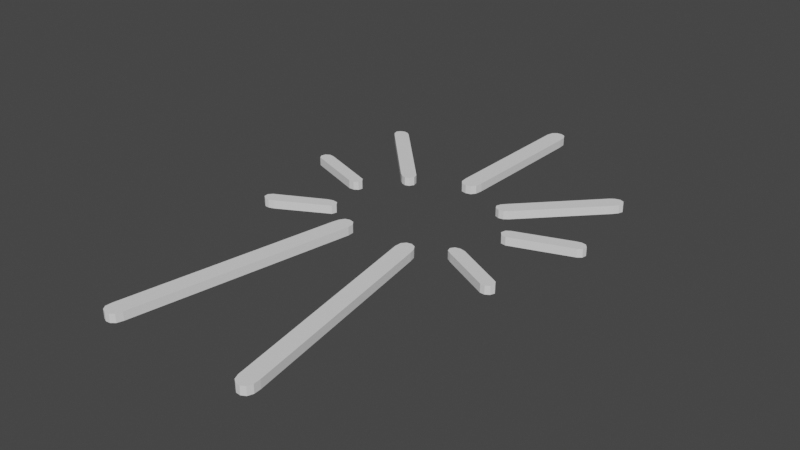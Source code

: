 # Source: blend.blend  (saved by Blender 2.81.16; exported with 4.5.12 LTS)
import bpy
from mathutils import Matrix  # noqa: F401  (used for matrix-valued properties, if any)

bpy.ops.wm.read_factory_settings(use_empty=True)
scene = bpy.context.scene
scene.name = 'Scene'

# ---- collections
col_collection = bpy.data.collections.new('Collection'); scene.collection.children.link(col_collection)

# ---- world
world_world = bpy.data.worlds.new('World'); scene.world = world_world
world_world.use_nodes = True; world_world.node_tree.nodes.clear()
_N = world_world.node_tree.nodes; _L = world_world.node_tree.links
n0 = _N.new('ShaderNodeOutputWorld'); n0.name = 'World Output'; n0.location = (300, 300)
n1 = _N.new('ShaderNodeBackground'); n1.name = 'Background'; n1.location = (10, 300)
n1.inputs[0].default_value = (0.05088, 0.05088, 0.05088, 1.0)
_L.new(n1.outputs[0], n0.inputs[0])
n0.is_active_output = True
world_world.color = (0.05088, 0.05088, 0.05088)
world_world.use_sun_shadow = False
world_world.sun_shadow_jitter_overblur = 0.0

# ---- meshes
me_plane = bpy.data.meshes.new('Plane')
me_plane.from_pydata([(0.2943, -0.8915, 0.01502), (0.1614, -0.1126, 0.01502), (0.2926, -0.8665, 0.01502), (0.2722, -0.9187, 0.01502), (0.1555, -0.08953, 0.01502), (0.099, -0.08415, 0.01502), (0.09733, -0.1089, 0.01502), (0.1109, -0.06996, 0.01502), (0.1449, -0.07318, 0.01502), (0.2333, -0.887, 0.01502), (0.2557, -0.9174, 0.01502), (0.2873, -0.9102, 0.01502), (0.2415, -0.9067, 0.01502), (0.1285, -0.06639, 0.01502), (-0.2408, -0.9064, -0.01502), (-0.2966, -0.8979, -0.01502), (-0.1281, -0.06571, -0.01502), (-0.156, -0.08742, -0.01502), (-0.1104, -0.07051, -0.01502), (-0.296, -0.8756, -0.01502), (-0.234, -0.8847, -0.01502), (-0.2713, -0.9188, -0.01502), (-0.2547, -0.9174, -0.01502), (-0.2872, -0.9117, -0.01502), (-0.1454, -0.07114, -0.01502), (-0.09923, -0.08461, -0.01502), (-0.09814, -0.1068, -0.01502), (-0.1622, -0.11, -0.01502), (-0.4211, -0.1231, -0.01502), (-0.2856, -6.052e-05, -0.01502), (-0.267, 0.004705, -0.01502), (-0.2434, -0.02824, -0.01502), (-0.4677, -0.1179, -0.01502), (-0.2481, 0.002642, -0.01502), (-0.4384, -0.1286, -0.01502), (-0.4575, -0.08788, -0.01502), (-0.4545, -0.128, -0.01502), (-0.469, -0.1011, -0.01502), (-0.2383, -0.01101, -0.01502), (-0.3058, 0.1956, 0.01502), (-0.5494, 0.2674, 0.01502), (-0.2995, 0.1669, 0.01502), (-0.2957, 0.1822, 0.01502), (-0.5544, 0.2502, 0.01502), (-0.5452, 0.2357, 0.01502), (-0.3144, 0.1577, 0.01502), (-0.3334, 0.1573, 0.01502), (-0.5347, 0.2762, 0.01502), (-0.5174, 0.2743, 0.01502), (-0.1767, 0.3204, 0.01502), (-0.194, 0.3516, 0.01502), (-0.4745, 0.569, 0.01502), (-0.4833, 0.6125, 0.01502), (-0.4865, 0.583, 0.01502), (-0.4916, 0.5991, 0.01502), (-0.2172, 0.3037, 0.01502), (-0.2008, 0.2986, 0.01502), (-0.4677, 0.62, 0.01502), (-0.4367, 0.6062, 0.01502), (-0.4511, 0.6171, 0.01502), (-0.2317, 0.3146, 0.01502), (-0.1816, 0.3381, 0.01502), (-0.185, 0.3046, 0.01502), (0.0004531, 0.3822, -0.01502), (-0.0132, 0.9784, -0.01502), (-0.03232, 0.9428, -0.01502), (-0.01847, 0.3861, -0.01502), (0.01899, 0.3867, -0.01502), (0.005223, 0.9809, -0.01502), (0.02182, 0.9736, -0.01502), (-0.03288, 0.4285, -0.01502), (0.0315, 0.9559, -0.01502), (-0.02676, 0.9663, -0.01502), (0.03388, 0.928, -0.01502), (-0.02996, 0.4013, -0.01502), (0.03369, 0.4287, -0.01502), (0.03017, 0.4023, -0.01502), (0.1731, 0.3192, -0.01502), (0.4328, 0.6052, -0.01502), (0.4713, 0.567, -0.01502), (0.2285, 0.3127, -0.01502), (0.4882, 0.5989, -0.01502), (0.1906, 0.3501, -0.01502), (0.1973, 0.2987, -0.01502), (0.4643, 0.6204, -0.01502), (0.2141, 0.3018, -0.01502), (0.4802, 0.6143, -0.01502), (0.4827, 0.5819, -0.01502), (0.4473, 0.616, -0.01502), (0.1786, 0.3359, -0.01502), (0.1811, 0.3053, -0.01502), (0.2989, 0.1913, 0.01502), (0.5437, 0.2731, 0.01502), (0.2951, 0.1735, 0.01502), (0.5516, 0.2429, 0.01502), (0.5376, 0.2322, 0.01502), (0.5091, 0.2719, 0.01502), (0.3137, 0.2014, 0.01502), (0.3057, 0.1596, 0.01502), (0.324, 0.1566, 0.01502), (0.527, 0.2766, 0.01502), (0.5544, 0.2596, 0.01502), (0.263, 0.00507, 0.01502), (0.4708, -0.1049, 0.01502), (0.4652, -0.1202, 0.01502), (0.2542, -0.03757, 0.01502), (0.2447, 0.0009961, 0.01502), (0.235, -0.01265, 0.01502), (0.4508, -0.1293, 0.01502), (0.462, -0.09063, 0.01502), (0.2818, 0.001046, 0.01502), (0.2394, -0.02783, 0.01502), (0.4344, -0.1286, 0.01502), (0.2943, -0.8915, -0.01498), (0.1614, -0.1126, -0.01498), (0.2926, -0.8665, -0.01498), (0.2722, -0.9187, -0.01498), (0.1555, -0.08953, -0.01498), (0.099, -0.08415, -0.01498), (0.09733, -0.1089, -0.01498), (0.1109, -0.06996, -0.01498), (0.1449, -0.07318, -0.01498), (0.2333, -0.887, -0.01498), (0.2557, -0.9174, -0.01498), (0.2873, -0.9102, -0.01498), (0.2415, -0.9067, -0.01498), (0.1285, -0.06639, -0.01498), (-0.2408, -0.9064, 0.01498), (-0.2966, -0.8979, 0.01498), (-0.1281, -0.06571, 0.01498), (-0.156, -0.08742, 0.01498), (-0.1104, -0.07051, 0.01498), (-0.296, -0.8756, 0.01498), (-0.234, -0.8847, 0.01498), (-0.2713, -0.9188, 0.01498), (-0.2547, -0.9174, 0.01498), (-0.2872, -0.9117, 0.01498), (-0.1454, -0.07114, 0.01498), (-0.09923, -0.08461, 0.01498), (-0.09814, -0.1068, 0.01498), (-0.1622, -0.11, 0.01498), (-0.4211, -0.1231, 0.01498), (-0.2856, -6.052e-05, 0.01498), (-0.267, 0.004705, 0.01498), (-0.2434, -0.02824, 0.01498), (-0.4677, -0.1179, 0.01498), (-0.2481, 0.002642, 0.01498), (-0.4384, -0.1286, 0.01498), (-0.4575, -0.08788, 0.01498), (-0.4545, -0.128, 0.01498), (-0.469, -0.1011, 0.01498), (-0.2383, -0.01101, 0.01498), (-0.3058, 0.1956, -0.01498), (-0.5494, 0.2674, -0.01498), (-0.2995, 0.1669, -0.01498), (-0.2957, 0.1822, -0.01498), (-0.5544, 0.2502, -0.01498), (-0.5452, 0.2357, -0.01498), (-0.3144, 0.1577, -0.01498), (-0.3334, 0.1573, -0.01498), (-0.5347, 0.2762, -0.01498), (-0.5174, 0.2743, -0.01498), (-0.1767, 0.3204, -0.01498), (-0.194, 0.3516, -0.01498), (-0.4745, 0.569, -0.01498), (-0.4833, 0.6125, -0.01498), (-0.4865, 0.583, -0.01498), (-0.4916, 0.5991, -0.01498), (-0.2172, 0.3037, -0.01498), (-0.2008, 0.2986, -0.01498), (-0.4677, 0.62, -0.01498), (-0.4367, 0.6062, -0.01498), (-0.4511, 0.6171, -0.01498), (-0.2317, 0.3146, -0.01498), (-0.1816, 0.3381, -0.01498), (-0.185, 0.3046, -0.01498), (0.0004531, 0.3822, 0.01498), (-0.0132, 0.9784, 0.01498), (-0.03232, 0.9428, 0.01498), (-0.01847, 0.3861, 0.01498), (0.01899, 0.3867, 0.01498), (0.005223, 0.9809, 0.01498), (0.02182, 0.9736, 0.01498), (-0.03288, 0.4285, 0.01498), (0.0315, 0.9559, 0.01498), (-0.02676, 0.9663, 0.01498), (0.03388, 0.928, 0.01498), (-0.02996, 0.4013, 0.01498), (0.03369, 0.4287, 0.01498), (0.03017, 0.4023, 0.01498), (0.1731, 0.3192, 0.01498), (0.4328, 0.6052, 0.01498), (0.4713, 0.567, 0.01498), (0.2285, 0.3127, 0.01498), (0.4882, 0.5989, 0.01498), (0.1906, 0.3501, 0.01498), (0.1973, 0.2987, 0.01498), (0.4643, 0.6204, 0.01498), (0.2141, 0.3018, 0.01498), (0.4802, 0.6143, 0.01498), (0.4827, 0.5819, 0.01498), (0.4473, 0.616, 0.01498), (0.1786, 0.3359, 0.01498), (0.1811, 0.3053, 0.01498), (0.2989, 0.1913, -0.01498), (0.5437, 0.2731, -0.01498), (0.2951, 0.1735, -0.01498), (0.5516, 0.2429, -0.01498), (0.5376, 0.2322, -0.01498), (0.5091, 0.2719, -0.01498), (0.3137, 0.2014, -0.01498), (0.3057, 0.1596, -0.01498), (0.324, 0.1566, -0.01498), (0.527, 0.2766, -0.01498), (0.5544, 0.2596, -0.01498), (0.263, 0.00507, -0.01498), (0.4708, -0.1049, -0.01498), (0.4652, -0.1202, -0.01498), (0.2542, -0.03757, -0.01498), (0.2447, 0.0009961, -0.01498), (0.235, -0.01265, -0.01498), (0.4508, -0.1293, -0.01498), (0.462, -0.09063, -0.01498), (0.2818, 0.001046, -0.01498), (0.2394, -0.02783, -0.01498), (0.4344, -0.1286, -0.01498)], [], [(98, 99, 95, 94, 101, 92, 100, 96, 97, 91, 93), (89, 82, 78, 88, 84, 86, 81, 87, 79, 80, 85, 83, 90, 77), (63, 66, 74, 70, 65, 72, 64, 68, 69, 71, 73, 75, 76, 67), (56, 62, 49, 61, 50, 58, 59, 57, 52, 54, 53, 51, 60, 55), (41, 42, 39, 48, 47, 40, 43, 44, 46, 45), (33, 38, 31, 28, 34, 36, 32, 37, 35, 29, 30), (17, 24, 16, 18, 25, 26, 20, 14, 22, 21, 23, 15, 19, 27), (9, 12, 10, 3, 11, 0, 2, 1, 4, 8, 13, 7, 5, 6), (103, 109, 110, 102, 106, 107, 111, 105, 112, 108, 104), (211, 206, 204, 210, 209, 213, 205, 214, 207, 208, 212), (202, 190, 203, 196, 198, 193, 192, 200, 194, 199, 197, 201, 191, 195), (176, 180, 189, 188, 186, 184, 182, 181, 177, 185, 178, 183, 187, 179), (169, 168, 173, 164, 166, 167, 165, 170, 172, 171, 163, 174, 162, 175), (154, 158, 159, 157, 156, 153, 160, 161, 152, 155), (146, 143, 142, 148, 150, 145, 149, 147, 141, 144, 151), (130, 140, 132, 128, 136, 134, 135, 127, 133, 139, 138, 131, 129, 137), (122, 119, 118, 120, 126, 121, 117, 114, 115, 113, 124, 116, 123, 125), (216, 217, 221, 225, 218, 224, 220, 219, 215, 223, 222), (9, 6, 119, 122), (6, 5, 118, 119), (5, 7, 120, 118), (8, 4, 117, 121), (13, 8, 121, 126), (2, 0, 113, 115), (3, 10, 123, 116), (0, 11, 124, 113), (11, 3, 116, 124), (10, 12, 125, 123), (12, 9, 122, 125), (1, 2, 115, 114), (7, 13, 126, 120), (4, 1, 114, 117), (24, 17, 130, 137), (18, 16, 129, 131), (19, 15, 128, 132), (27, 19, 132, 140), (14, 20, 133, 127), (20, 26, 139, 133), (22, 14, 127, 135), (21, 22, 135, 134), (23, 21, 134, 136), (15, 23, 136, 128), (16, 24, 137, 129), (25, 18, 131, 138), (26, 25, 138, 139), (17, 27, 140, 130), (38, 33, 146, 151), (33, 30, 143, 146), (35, 37, 150, 148), (34, 28, 141, 147), (30, 29, 142, 143), (29, 35, 148, 142), (36, 34, 147, 149), (32, 36, 149, 145), (37, 32, 145, 150), (31, 38, 151, 144), (28, 31, 144, 141), (41, 45, 158, 154), (42, 41, 154, 155), (39, 42, 155, 152), (46, 44, 157, 159), (44, 43, 156, 157), (43, 40, 153, 156), (48, 39, 152, 161), (45, 46, 159, 158), (40, 47, 160, 153), (47, 48, 161, 160), (56, 55, 168, 169), (52, 57, 170, 165), (59, 58, 171, 172), (57, 59, 172, 170), (54, 52, 165, 167), (53, 54, 167, 166), (51, 53, 166, 164), (55, 60, 173, 168), (60, 51, 164, 173), (61, 49, 162, 174), (50, 61, 174, 163), (58, 50, 163, 171), (49, 62, 175, 162), (62, 56, 169, 175), (66, 63, 176, 179), (63, 67, 180, 176), (71, 69, 182, 184), (69, 68, 181, 182), (68, 64, 177, 181), (72, 65, 178, 185), (64, 72, 185, 177), (65, 70, 183, 178), (73, 71, 184, 186), (75, 73, 186, 188), (74, 66, 179, 187), (70, 74, 187, 183), (76, 75, 188, 189), (67, 76, 189, 180), (82, 89, 202, 195), (85, 80, 193, 198), (83, 85, 198, 196), (81, 86, 199, 194), (86, 84, 197, 199), (87, 81, 194, 200), (79, 87, 200, 192), (84, 88, 201, 197), (88, 78, 191, 201), (89, 77, 190, 202), (80, 79, 192, 193), (78, 82, 195, 191), (90, 83, 196, 203), (77, 90, 203, 190), (98, 93, 206, 211), (93, 91, 204, 206), (94, 95, 208, 207), (95, 99, 212, 208), (97, 96, 209, 210), (96, 100, 213, 209), (91, 97, 210, 204), (99, 98, 211, 212), (100, 92, 205, 213), (101, 94, 207, 214), (92, 101, 214, 205), (103, 104, 217, 216), (106, 102, 215, 219), (104, 108, 221, 217), (107, 106, 219, 220), (110, 109, 222, 223), (102, 110, 223, 215), (112, 105, 218, 225), (105, 111, 224, 218), (111, 107, 220, 224), (108, 112, 225, 221), (109, 103, 216, 222)])
_uv = me_plane.uv_layers.new(name='UVMap')
_uv.uv.foreach_set('vector', [0.0, 0.0, 0.0, 0.0, 0.0, 0.0, 0.0, 0.0, 0.0, 0.0, 0.0, 0.0, 0.0, 0.0, 0.0, 0.0, 0.0, 0.0, 0.0, 0.0, 0.0, 0.0, 0.0, 0.0, 0.0, 0.0, 0.0, 0.0, 0.0, 0.0, 0.0, 0.0, 0.0, 0.0, 0.0, 0.0, 0.0, 0.0, 0.0, 0.0, 0.0, 0.0, 0.0, 0.0, 0.0, 0.0, 0.0, 0.0, 0.0, 0.0, 0.0, 0.0, 0.0, 0.0, 0.0, 0.0, 0.0, 0.0, 0.0, 0.0, 0.0, 0.0, 0.0, 0.0, 0.0, 0.0, 0.0, 0.0, 0.0, 0.0, 0.0, 0.0, 0.0, 0.0, 0.0, 0.0, 0.0, 0.0, 0.0, 0.0, 0.0, 0.0, 0.0, 0.0, 0.0, 0.0, 0.0, 0.0, 0.0, 0.0, 0.0, 0.0, 0.0, 0.0, 0.0, 0.0, 0.0, 0.0, 0.0, 0.0, 0.0, 0.0, 0.0, 0.0, 0.0, 0.0, 0.0, 0.0, 0.0, 0.0, 0.0, 0.0, 0.0, 0.0, 0.0, 0.0, 0.0, 0.0, 0.0, 0.0, 0.0, 0.0, 0.0, 0.0, 0.0, 0.0, 0.0, 0.0, 0.0, 0.0, 0.0, 0.0, 0.0, 0.0, 0.0, 0.0, 0.0, 0.0, 0.0, 0.0, 0.0, 0.0, 0.0, 0.0, 0.0, 0.0, 0.0, 0.0, 0.0, 0.0, 0.0, 0.0, 0.0, 0.0, 0.0, 0.0, 0.0, 0.0, 0.0, 0.0, 0.0, 0.0, 0.0, 0.0, 0.0, 0.0, 0.0, 0.0, 0.0, 0.0, 0.0, 0.0, 0.0, 0.0, 0.0, 0.0, 0.0, 0.0, 0.0, 0.0, 0.0, 0.0, 0.0, 0.0, 0.0, 0.0, 0.0, 0.0, 0.0, 0.0, 0.0, 0.0, 0.0, 0.0, 0.0, 0.0, 0.0, 0.0, 0.0, 0.0, 0.0, 0.0, 0.0, 0.0, 0.0, 0.0, 0.0, 0.0, 0.0, 0.0, 0.0, 0.0, 0.0, 0.0, 0.0, 0.0, 0.0, 0.0, 0.0, 0.0, 0.0, 0.0, 0.0, 0.0, 0.0, 0.0, 0.0, 0.0, 0.0, 0.0, 0.0, 0.0, 0.0, 0.0, 0.0, 0.0, 0.0, 0.0, 0.0, 0.0, 0.0, 0.0, 0.0, 0.0, 0.0, 0.0, 0.0, 0.0, 0.0, 0.0, 0.0, 0.0, 0.0, 0.0, 0.0, 0.0, 0.0, 0.0, 0.0, 0.0, 0.0, 0.0, 0.0, 0.0, 0.0, 0.0, 0.0, 0.0, 0.0, 0.0, 0.0, 0.0, 0.0, 0.0, 0.0, 0.0, 0.0, 0.0, 0.0, 0.0, 0.0, 0.0, 0.0, 0.0, 0.0, 0.0, 0.0, 0.0, 0.0, 0.0, 0.0, 0.0, 0.0, 0.0, 0.0, 0.0, 0.0, 0.0, 0.0, 0.0, 0.0, 0.0, 0.0, 0.0, 0.0, 0.0, 0.0, 0.0, 0.0, 0.0, 0.0, 0.0, 0.0, 0.0, 0.0, 0.0, 0.0, 0.0, 0.0, 0.0, 0.0, 0.0, 0.0, 0.0, 0.0, 0.0, 0.0, 0.0, 0.0, 0.0, 0.0, 0.0, 0.0, 0.0, 0.0, 0.0, 0.0, 0.0, 0.0, 0.0, 0.0, 0.0, 0.0, 0.0, 0.0, 0.0, 0.0, 0.0, 0.0, 0.0, 0.0, 0.0, 0.0, 0.0, 0.0, 0.0, 0.0, 0.0, 0.0, 0.0, 0.0, 0.0, 0.0, 0.0, 0.0, 0.0, 0.0, 0.0, 0.0, 0.0, 0.0, 0.0, 0.0, 0.0, 0.0, 0.0, 0.0, 0.0, 0.0, 0.0, 0.0, 0.0, 0.0, 0.0, 0.0, 0.0, 0.0, 0.0, 0.0, 0.0, 0.0, 0.0, 0.0, 0.0, 0.0, 0.0, 0.0, 0.0, 0.0, 0.0, 0.0, 0.0, 0.0, 0.0, 0.0, 0.0, 0.0, 0.0, 0.0, 0.0, 0.0, 0.0, 0.0, 0.0, 0.0, 0.0, 0.0, 0.0, 0.0, 0.0, 0.0, 0.0, 0.0, 0.0, 0.0, 0.0, 0.0, 0.0, 0.0, 0.0, 0.0, 0.0, 0.0, 0.0, 0.0, 0.0, 0.0, 0.0, 0.0, 0.0, 0.0, 0.0, 0.0, 0.0, 0.0, 0.0, 0.0, 0.0, 0.0, 0.0, 0.0, 0.0, 0.0, 0.0, 0.0, 0.0, 0.0, 0.0, 0.0, 0.0, 0.0, 0.0, 0.0, 0.0, 0.0, 0.0, 0.0, 0.0, 0.0, 0.0, 0.0, 0.0, 0.0, 0.0, 0.0, 0.0, 0.0, 0.0, 0.0, 0.0, 0.0, 0.0, 0.0, 0.0, 0.0, 0.0, 0.0, 0.0, 0.0, 0.0, 0.0, 0.0, 0.0, 0.0, 0.0, 0.0, 0.0, 0.0, 0.0, 0.0, 0.0, 0.0, 0.0, 0.0, 0.0, 0.0, 0.0, 0.0, 0.0, 0.0, 0.0, 0.0, 0.0, 0.0, 0.0, 0.0, 0.0, 0.0, 0.0, 0.0, 0.0, 0.0, 0.0, 0.0, 0.0, 0.0, 0.0, 0.0, 0.0, 0.0, 0.0, 0.0, 0.0, 0.0, 0.0, 0.0, 0.0, 0.0, 0.0, 0.0, 0.0, 0.0, 0.0, 0.0, 0.0, 0.0, 0.0, 0.0, 0.0, 0.0, 0.0, 0.0, 0.0, 0.0, 0.0, 0.0, 0.0, 0.0, 0.0, 0.0, 0.0, 0.0, 0.0, 0.0, 0.0, 0.0, 0.0, 0.0, 0.0, 0.0, 0.0, 0.0, 0.0, 0.0, 0.0, 0.0, 0.0, 0.0, 0.0, 0.0, 0.0, 0.0, 0.0, 0.0, 0.0, 0.0, 0.0, 0.0, 0.0, 0.0, 0.0, 0.0, 0.0, 0.0, 0.0, 0.0, 0.0, 0.0, 0.0, 0.0, 0.0, 0.0, 0.0, 0.0, 0.0, 0.0, 0.0, 0.0, 0.0, 0.0, 0.0, 0.0, 0.0, 0.0, 0.0, 0.0, 0.0, 0.0, 0.0, 0.0, 0.0, 0.0, 0.0, 0.0, 0.0, 0.0, 0.0, 0.0, 0.0, 0.0, 0.0, 0.0, 0.0, 0.0, 0.0, 0.0, 0.0, 0.0, 0.0, 0.0, 0.0, 0.0, 0.0, 0.0, 0.0, 0.0, 0.0, 0.0, 0.0, 0.0, 0.0, 0.0, 0.0, 0.0, 0.0, 0.0, 0.0, 0.0, 0.0, 0.0, 0.0, 0.0, 0.0, 0.0, 0.0, 0.0, 0.0, 0.0, 0.0, 0.0, 0.0, 0.0, 0.0, 0.0, 0.0, 0.0, 0.0, 0.0, 0.0, 0.0, 0.0, 0.0, 0.0, 0.0, 0.0, 0.0, 0.0, 0.0, 0.0, 0.0, 0.0, 0.0, 0.0, 0.0, 0.0, 0.0, 0.0, 0.0, 0.0, 0.0, 0.0, 0.0, 0.0, 0.0, 0.0, 0.0, 0.0, 0.0, 0.0, 0.0, 0.0, 0.0, 0.0, 0.0, 0.0, 0.0, 0.0, 0.0, 0.0, 0.0, 0.0, 0.0, 0.0, 0.0, 0.0, 0.0, 0.0, 0.0, 0.0, 0.0, 0.0, 0.0, 0.0, 0.0, 0.0, 0.0, 0.0, 0.0, 0.0, 0.0, 0.0, 0.0, 0.0, 0.0, 0.0, 0.0, 0.0, 0.0, 0.0, 0.0, 0.0, 0.0, 0.0, 0.0, 0.0, 0.0, 0.0, 0.0, 0.0, 0.0, 0.0, 0.0, 0.0, 0.0, 0.0, 0.0, 0.0, 0.0, 0.0, 0.0, 0.0, 0.0, 0.0, 0.0, 0.0, 0.0, 0.0, 0.0, 0.0, 0.0, 0.0, 0.0, 0.0, 0.0, 0.0, 0.0, 0.0, 0.0, 0.0, 0.0, 0.0, 0.0, 0.0, 0.0, 0.0, 0.0, 0.0, 0.0, 0.0, 0.0, 0.0, 0.0, 0.0, 0.0, 0.0, 0.0, 0.0, 0.0, 0.0, 0.0, 0.0, 0.0, 0.0, 0.0, 0.0, 0.0, 0.0, 0.0, 0.0, 0.0, 0.0, 0.0, 0.0, 0.0, 0.0, 0.0, 0.0, 0.0, 0.0, 0.0, 0.0, 0.0, 0.0, 0.0, 0.0, 0.0, 0.0, 0.0, 0.0, 0.0, 0.0, 0.0, 0.0, 0.0, 0.0, 0.0, 0.0, 0.0, 0.0, 0.0, 0.0, 0.0, 0.0, 0.0, 0.0, 0.0, 0.0, 0.0, 0.0, 0.0, 0.0, 0.0, 0.0, 0.0, 0.0, 0.0, 0.0, 0.0, 0.0, 0.0, 0.0, 0.0, 0.0, 0.0, 0.0, 0.0, 0.0, 0.0, 0.0, 0.0, 0.0, 0.0, 0.0, 0.0, 0.0, 0.0, 0.0, 0.0, 0.0, 0.0, 0.0, 0.0, 0.0, 0.0, 0.0, 0.0, 0.0, 0.0, 0.0, 0.0, 0.0, 0.0, 0.0, 0.0, 0.0, 0.0, 0.0, 0.0, 0.0, 0.0, 0.0, 0.0, 0.0, 0.0, 0.0, 0.0, 0.0, 0.0, 0.0, 0.0, 0.0, 0.0, 0.0, 0.0, 0.0, 0.0, 0.0, 0.0, 0.0, 0.0, 0.0, 0.0, 0.0, 0.0, 0.0, 0.0, 0.0, 0.0, 0.0, 0.0, 0.0, 0.0, 0.0, 0.0, 0.0, 0.0, 0.0, 0.0, 0.0, 0.0, 0.0, 0.0, 0.0, 0.0, 0.0, 0.0, 0.0, 0.0, 0.0, 0.0, 0.0, 0.0, 0.0, 0.0, 0.0, 0.0, 0.0, 0.0, 0.0, 0.0, 0.0, 0.0, 0.0, 0.0, 0.0, 0.0, 0.0, 0.0, 0.0, 0.0, 0.0, 0.0, 0.0, 0.0, 0.0, 0.0, 0.0, 0.0, 0.0, 0.0, 0.0, 0.0, 0.0, 0.0, 0.0, 0.0, 0.0, 0.0, 0.0, 0.0, 0.0, 0.0, 0.0, 0.0, 0.0, 0.0, 0.0, 0.0, 0.0, 0.0, 0.0, 0.0, 0.0, 0.0, 0.0, 0.0, 0.0, 0.0, 0.0, 0.0, 0.0, 0.0, 0.0, 0.0, 0.0, 0.0, 0.0, 0.0, 0.0, 0.0, 0.0, 0.0, 0.0, 0.0, 0.0, 0.0, 0.0, 0.0, 0.0, 0.0, 0.0, 0.0, 0.0, 0.0, 0.0, 0.0, 0.0, 0.0, 0.0, 0.0, 0.0, 0.0, 0.0, 0.0, 0.0, 0.0, 0.0, 0.0, 0.0, 0.0, 0.0, 0.0, 0.0, 0.0, 0.0, 0.0, 0.0, 0.0, 0.0, 0.0, 0.0, 0.0, 0.0, 0.0, 0.0, 0.0, 0.0, 0.0, 0.0, 0.0, 0.0, 0.0, 0.0, 0.0, 0.0, 0.0, 0.0, 0.0, 0.0, 0.0, 0.0, 0.0, 0.0, 0.0, 0.0, 0.0, 0.0, 0.0, 0.0, 0.0, 0.0, 0.0, 0.0, 0.0, 0.0, 0.0, 0.0, 0.0, 0.0, 0.0, 0.0, 0.0, 0.0, 0.0, 0.0, 0.0, 0.0, 0.0, 0.0, 0.0, 0.0, 0.0, 0.0, 0.0, 0.0, 0.0, 0.0, 0.0, 0.0, 0.0, 0.0, 0.0, 0.0, 0.0, 0.0, 0.0, 0.0, 0.0, 0.0, 0.0, 0.0, 0.0, 0.0, 0.0, 0.0, 0.0, 0.0, 0.0, 0.0, 0.0, 0.0, 0.0, 0.0, 0.0, 0.0, 0.0, 0.0, 0.0, 0.0, 0.0, 0.0, 0.0, 0.0, 0.0, 0.0, 0.0, 0.0, 0.0, 0.0, 0.0, 0.0, 0.0, 0.0, 0.0, 0.0, 0.0, 0.0, 0.0, 0.0, 0.0, 0.0, 0.0, 0.0, 0.0, 0.0, 0.0, 0.0, 0.0, 0.0, 0.0, 0.0, 0.0, 0.0, 0.0, 0.0, 0.0, 0.0, 0.0, 0.0, 0.0, 0.0, 0.0, 0.0, 0.0, 0.0, 0.0, 0.0, 0.0, 0.0, 0.0, 0.0, 0.0, 0.0, 0.0, 0.0, 0.0, 0.0, 0.0, 0.0, 0.0, 0.0, 0.0, 0.0, 0.0, 0.0, 0.0, 0.0, 0.0, 0.0, 0.0, 0.0, 0.0, 0.0, 0.0, 0.0, 0.0, 0.0, 0.0, 0.0, 0.0, 0.0, 0.0, 0.0, 0.0, 0.0, 0.0, 0.0, 0.0, 0.0, 0.0, 0.0, 0.0, 0.0, 0.0, 0.0, 0.0, 0.0, 0.0, 0.0, 0.0, 0.0, 0.0, 0.0, 0.0, 0.0, 0.0, 0.0, 0.0, 0.0, 0.0, 0.0, 0.0, 0.0, 0.0, 0.0, 0.0, 0.0, 0.0, 0.0, 0.0, 0.0, 0.0, 0.0, 0.0, 0.0, 0.0, 0.0, 0.0, 0.0, 0.0, 0.0, 0.0, 0.0, 0.0, 0.0, 0.0, 0.0, 0.0, 0.0, 0.0, 0.0, 0.0, 0.0, 0.0, 0.0, 0.0, 0.0, 0.0, 0.0, 0.0, 0.0, 0.0, 0.0, 0.0, 0.0, 0.0, 0.0, 0.0, 0.0, 0.0, 0.0, 0.0, 0.0, 0.0, 0.0, 0.0, 0.0, 0.0, 0.0, 0.0, 0.0, 0.0, 0.0, 0.0, 0.0, 0.0, 0.0, 0.0, 0.0, 0.0, 0.0, 0.0, 0.0, 0.0, 0.0, 0.0, 0.0, 0.0, 0.0, 0.0, 0.0, 0.0, 0.0, 0.0, 0.0, 0.0])
me_plane.use_remesh_fix_poles = True
me_plane.use_remesh_preserve_attributes = False
me_plane.use_mirror_vertex_groups = False
me_plane.update()

# ---- objects
ob_plane = bpy.data.objects.new('Plane', me_plane)

# ---- transforms, parenting, visibility, modifiers, constraints
ob_plane.location = (0.08506, -0.06883, 0.598)
ob_plane.lineart.crease_threshold = 0.0
_vg = ob_plane.vertex_groups.new(name='Group')

# ---- collection membership
col_collection.objects.link(ob_plane)

# ---- scene / render settings (as saved in the file)
scene.frame_start = 1; scene.frame_end = 250; scene.frame_set(1)
scene.render.engine = 'BLENDER_EEVEE_NEXT'
scene.cycles.use_denoising = False
scene.cycles.samples = 128
scene.cycles.sampling_pattern = 'TABULATED_SOBOL'
scene.cycles.use_adaptive_sampling = False
scene.cycles.use_light_tree = False
scene.view_settings.view_transform = 'Filmic'
bpy.context.view_layer.update()

# ---- added for rendering (the .blend has no active camera and no usable light): camera, sun
cam_auto = bpy.data.cameras.new('AutoCamera')
cam_auto.lens = 50.0
cam_auto.sensor_width = 36.0
cam_auto.clip_end = 1000.0
ob_auto_camera = bpy.data.objects.new('AutoCamera', cam_auto)
scene.collection.objects.link(ob_auto_camera)
ob_auto_camera.location = (2.1204, -2.48021, 2.22628)
ob_auto_camera.rotation_euler = (1.09748, -7.21219e-08, 0.694738)
scene.camera = ob_auto_camera
light_auto_sun = bpy.data.lights.new('AutoSun', 'SUN')
light_auto_sun.energy = 3.0
light_auto_sun.angle = 0.0523599
ob_auto_sun = bpy.data.objects.new('AutoSun', light_auto_sun)
scene.collection.objects.link(ob_auto_sun)
ob_auto_sun.rotation_euler = (0.872665, 0.174533, 0.523599)
bpy.context.view_layer.update()
